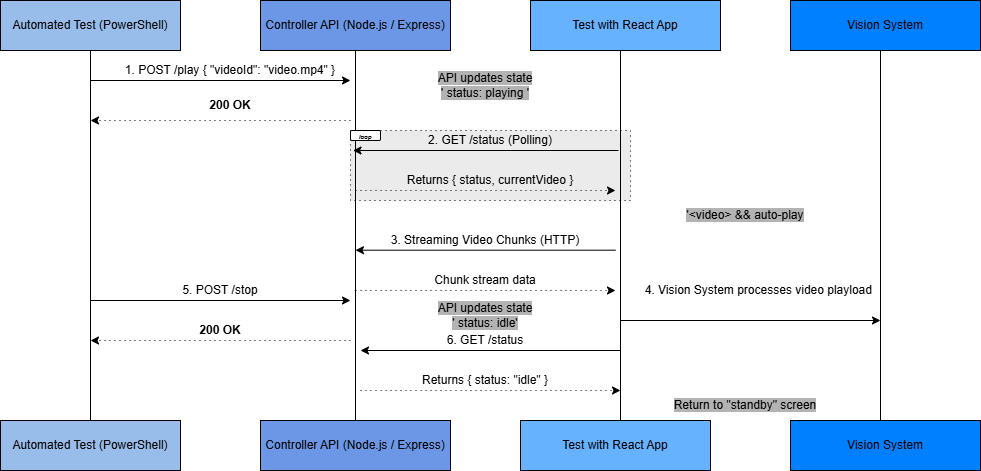

The diagram above was exported from draw.io. Its source (the exported page's mxGraphModel, read from the mxfile embedded in the PNG):
<mxGraphModel dx="333" dy="746" grid="1" gridSize="10" guides="1" tooltips="1" connect="1" arrows="1" fold="1" page="1" pageScale="1" pageWidth="850" pageHeight="1100" math="0" shadow="0">
  <root>
    <mxCell id="0" />
    <mxCell id="1" parent="0" />
    <mxCell id="PB1Ne3HBjJSCKdXZPc4e-48" parent="1" style="rounded=0;whiteSpace=wrap;html=1;dashed=1;dashPattern=1 4;fillColor=#EBEBEB;" value="" vertex="1">
      <mxGeometry height="70" width="280" x="1250" y="390" as="geometry" />
    </mxCell>
    <mxCell id="PB1Ne3HBjJSCKdXZPc4e-3" parent="1" style="rounded=0;whiteSpace=wrap;html=1;fillColor=#98BDEB;" value="Automated Test (PowerShell)" vertex="1">
      <mxGeometry height="50" width="180" x="900" y="260" as="geometry" />
    </mxCell>
    <mxCell id="PB1Ne3HBjJSCKdXZPc4e-4" parent="1" style="rounded=0;whiteSpace=wrap;html=1;fillColor=#6C97E6;" value="Controller API (Node.js / Express)" vertex="1">
      <mxGeometry height="50" width="190" x="1160" y="260" as="geometry" />
    </mxCell>
    <mxCell id="PB1Ne3HBjJSCKdXZPc4e-5" parent="1" style="rounded=0;whiteSpace=wrap;html=1;fillColor=#66B2FF;" value="Test with React App&lt;span style=&quot;text-wrap-mode: nowrap; color: rgba(0, 0, 0, 0); font-family: monospace; font-size: 0px; text-align: start;&quot;&gt;%3CmxGraphModel%3E%3Croot%3E%3CmxCell%20id%3D%220%22%2F%3E%3CmxCell%20id%3D%221%22%20parent%3D%220%22%2F%3E%3CmxCell%20id%3D%222%22%20parent%3D%221%22%20style%3D%22rounded%3D0%3BwhiteSpace%3Dwrap%3Bhtml%3D1%3B%22%20value%3D%22Controller%20API%20(Node.js%20%2F%20Express)%22%20vertex%3D%221%22%3E%3CmxGeometry%20height%3D%2250%22%20width%3D%22190%22%20x%3D%221160%22%20y%3D%22260%22%20as%3D%22geometry%22%2F%3E%3C%2FmxCell%3E%3C%2Froot%3E%3C%2FmxGraphModel%3E&lt;/span&gt;&lt;span style=&quot;text-wrap-mode: nowrap; color: rgba(0, 0, 0, 0); font-family: monospace; font-size: 0px; text-align: start;&quot;&gt;%3CmxGraphModel%3E%3Croot%3E%3CmxCell%20id%3D%220%22%2F%3E%3CmxCell%20id%3D%221%22%20parent%3D%220%22%2F%3E%3CmxCell%20id%3D%222%22%20parent%3D%221%22%20style%3D%22rounded%3D0%3BwhiteSpace%3Dwrap%3Bhtml%3D1%3B%22%20value%3D%22Controller%20API%20(Node.js%20%2F%20Express)%22%20vertex%3D%221%22%3E%3CmxGeometry%20height%3D%2250%22%20width%3D%22190%22%20x%3D%221160%22%20y%3D%22260%22%20as%3D%22geometry%22%2F%3E%3C%2FmxCell%3E%3C%2Froot%3E%3C%2FmxGraphModel%3E&lt;/span&gt;" vertex="1">
      <mxGeometry height="50" width="190" x="1430" y="260" as="geometry" />
    </mxCell>
    <mxCell id="PB1Ne3HBjJSCKdXZPc4e-7" parent="1" style="rounded=0;whiteSpace=wrap;html=1;fillColor=#007FFF;" value="Vision System" vertex="1">
      <mxGeometry height="50" width="190" x="1690" y="260" as="geometry" />
    </mxCell>
    <mxCell id="PB1Ne3HBjJSCKdXZPc4e-8" parent="1" style="rounded=0;whiteSpace=wrap;html=1;fillColor=#98BDEB;" value="Automated Test (PowerShell)" vertex="1">
      <mxGeometry height="50" width="180" x="900" y="680" as="geometry" />
    </mxCell>
    <mxCell id="PB1Ne3HBjJSCKdXZPc4e-9" parent="1" style="rounded=0;whiteSpace=wrap;html=1;fillColor=#6C97E6;" value="Controller API (Node.js / Express)" vertex="1">
      <mxGeometry height="50" width="190" x="1160" y="680" as="geometry" />
    </mxCell>
    <mxCell id="PB1Ne3HBjJSCKdXZPc4e-10" parent="1" style="rounded=0;whiteSpace=wrap;html=1;fillColor=#66B2FF;" value="Test with React App&lt;span style=&quot;text-wrap-mode: nowrap; color: rgba(0, 0, 0, 0); font-family: monospace; font-size: 0px; text-align: start;&quot;&gt;%3CmxGraphModel%3E%3Croot%3E%3CmxCell%20id%3D%220%22%2F%3E%3CmxCell%20id%3D%221%22%20parent%3D%220%22%2F%3E%3CmxCell%20id%3D%222%22%20parent%3D%221%22%20style%3D%22rounded%3D0%3BwhiteSpace%3Dwrap%3Bhtml%3D1%3B%22%20value%3D%22Controller%20API%20(Node.js%20%2F%20Express)%22%20vertex%3D%221%22%3E%3CmxGeometry%20height%3D%2250%22%20width%3D%22190%22%20x%3D%221160%22%20y%3D%22260%22%20as%3D%22geometry%22%2F%3E%3C%2FmxCell%3E%3C%2Froot%3E%3C%2FmxGraphModel%3E&lt;/span&gt;&lt;span style=&quot;text-wrap-mode: nowrap; color: rgba(0, 0, 0, 0); font-family: monospace; font-size: 0px; text-align: start;&quot;&gt;%3CmxGraphModel%3E%3Croot%3E%3CmxCell%20id%3D%220%22%2F%3E%3CmxCell%20id%3D%221%22%20parent%3D%220%22%2F%3E%3CmxCell%20id%3D%222%22%20parent%3D%221%22%20style%3D%22rounded%3D0%3BwhiteSpace%3Dwrap%3Bhtml%3D1%3B%22%20value%3D%22Controller%20API%20(Node.js%20%2F%20Express)%22%20vertex%3D%221%22%3E%3CmxGeometry%20height%3D%2250%22%20width%3D%22190%22%20x%3D%221160%22%20y%3D%22260%22%20as%3D%22geometry%22%2F%3E%3C%2FmxCell%3E%3C%2Froot%3E%3C%2FmxGraphModel%3E&lt;/span&gt;" vertex="1">
      <mxGeometry height="50" width="190" x="1420" y="680" as="geometry" />
    </mxCell>
    <mxCell id="PB1Ne3HBjJSCKdXZPc4e-11" parent="1" style="rounded=0;whiteSpace=wrap;html=1;fillColor=#007FFF;" value="Vision System" vertex="1">
      <mxGeometry height="50" width="190" x="1690" y="680" as="geometry" />
    </mxCell>
    <mxCell id="PB1Ne3HBjJSCKdXZPc4e-12" edge="1" parent="1" source="PB1Ne3HBjJSCKdXZPc4e-8" style="endArrow=none;html=1;rounded=0;entryX=0.5;entryY=1;entryDx=0;entryDy=0;" target="PB1Ne3HBjJSCKdXZPc4e-3" value="">
      <mxGeometry height="50" relative="1" width="50" as="geometry">
        <mxPoint x="960" y="540" as="sourcePoint" />
        <mxPoint x="1010" y="490" as="targetPoint" />
      </mxGeometry>
    </mxCell>
    <mxCell id="PB1Ne3HBjJSCKdXZPc4e-13" edge="1" parent="1" source="PB1Ne3HBjJSCKdXZPc4e-9" style="endArrow=none;html=1;rounded=0;entryX=0.5;entryY=1;entryDx=0;entryDy=0;exitX=0.5;exitY=0;exitDx=0;exitDy=0;" target="PB1Ne3HBjJSCKdXZPc4e-4" value="">
      <mxGeometry height="50" relative="1" width="50" as="geometry">
        <mxPoint x="1200" y="940" as="sourcePoint" />
        <mxPoint x="1200" y="570" as="targetPoint" />
      </mxGeometry>
    </mxCell>
    <mxCell id="PB1Ne3HBjJSCKdXZPc4e-14" edge="1" parent="1" style="endArrow=none;html=1;rounded=0;entryX=0.5;entryY=1;entryDx=0;entryDy=0;" value="">
      <mxGeometry height="50" relative="1" width="50" as="geometry">
        <mxPoint x="1520" y="680" as="sourcePoint" />
        <mxPoint x="1520" y="310" as="targetPoint" />
      </mxGeometry>
    </mxCell>
    <mxCell id="PB1Ne3HBjJSCKdXZPc4e-15" edge="1" parent="1" style="endArrow=none;html=1;rounded=0;entryX=0.5;entryY=1;entryDx=0;entryDy=0;exitX=0.5;exitY=0;exitDx=0;exitDy=0;" value="">
      <mxGeometry height="50" relative="1" width="50" as="geometry">
        <mxPoint x="1780" y="680" as="sourcePoint" />
        <mxPoint x="1780" y="310" as="targetPoint" />
      </mxGeometry>
    </mxCell>
    <mxCell id="PB1Ne3HBjJSCKdXZPc4e-16" edge="1" parent="1" style="endArrow=classic;html=1;rounded=0;" value="">
      <mxGeometry height="50" relative="1" width="50" as="geometry">
        <mxPoint x="990" y="340" as="sourcePoint" />
        <mxPoint x="1250" y="340" as="targetPoint" />
      </mxGeometry>
    </mxCell>
    <mxCell id="PB1Ne3HBjJSCKdXZPc4e-17" parent="1" style="text;html=1;whiteSpace=wrap;strokeColor=none;fillColor=none;align=center;verticalAlign=middle;rounded=0;" value="1. POST /play { &quot;videoId&quot;: &quot;video.mp4&quot; }" vertex="1">
      <mxGeometry height="20" width="220" x="1020" y="320" as="geometry" />
    </mxCell>
    <mxCell id="PB1Ne3HBjJSCKdXZPc4e-19" parent="1" style="text;html=1;whiteSpace=wrap;strokeColor=none;fillColor=none;align=center;verticalAlign=middle;rounded=0;" value="&lt;span style=&quot;background-color: rgb(179, 179, 179);&quot;&gt;API updates state&lt;/span&gt;&lt;div&gt;&lt;span style=&quot;background-color: rgb(179, 179, 179);&quot;&gt;' status: playing '&lt;/span&gt;&lt;/div&gt;" vertex="1">
      <mxGeometry height="30" width="120" x="1325" y="330" as="geometry" />
    </mxCell>
    <mxCell id="PB1Ne3HBjJSCKdXZPc4e-21" edge="1" parent="1" style="endArrow=classic;html=1;rounded=0;dashed=1;dashPattern=1 4;" value="">
      <mxGeometry height="50" relative="1" width="50" as="geometry">
        <mxPoint x="1250" y="380" as="sourcePoint" />
        <mxPoint x="990" y="380" as="targetPoint" />
      </mxGeometry>
    </mxCell>
    <mxCell id="PB1Ne3HBjJSCKdXZPc4e-22" parent="1" style="text;html=1;whiteSpace=wrap;strokeColor=none;fillColor=none;align=center;verticalAlign=middle;rounded=0;" value="&lt;b&gt;200 OK&lt;/b&gt;" vertex="1">
      <mxGeometry height="20" width="220" x="1020" y="355" as="geometry" />
    </mxCell>
    <mxCell id="PB1Ne3HBjJSCKdXZPc4e-23" parent="1" style="text;html=1;whiteSpace=wrap;strokeColor=none;fillColor=none;align=center;verticalAlign=middle;rounded=0;" value="5. POST /stop" vertex="1">
      <mxGeometry height="20" width="220" x="1010" y="540" as="geometry" />
    </mxCell>
    <mxCell id="PB1Ne3HBjJSCKdXZPc4e-24" edge="1" parent="1" style="endArrow=classic;html=1;rounded=0;" value="">
      <mxGeometry height="50" relative="1" width="50" as="geometry">
        <mxPoint x="990" y="560" as="sourcePoint" />
        <mxPoint x="1250" y="560" as="targetPoint" />
      </mxGeometry>
    </mxCell>
    <mxCell id="PB1Ne3HBjJSCKdXZPc4e-26" edge="1" parent="1" style="endArrow=classic;html=1;rounded=0;dashed=1;dashPattern=1 4;" value="">
      <mxGeometry height="50" relative="1" width="50" as="geometry">
        <mxPoint x="1250" y="600" as="sourcePoint" />
        <mxPoint x="990" y="600" as="targetPoint" />
      </mxGeometry>
    </mxCell>
    <mxCell id="PB1Ne3HBjJSCKdXZPc4e-28" edge="1" parent="1" style="endArrow=classic;html=1;rounded=0;dashed=1;dashPattern=1 4;" value="">
      <mxGeometry height="50" relative="1" width="50" as="geometry">
        <mxPoint x="1260" y="650" as="sourcePoint" />
        <mxPoint x="1520" y="650" as="targetPoint" />
      </mxGeometry>
    </mxCell>
    <mxCell id="PB1Ne3HBjJSCKdXZPc4e-27" parent="1" style="text;html=1;whiteSpace=wrap;strokeColor=none;fillColor=none;align=center;verticalAlign=middle;rounded=0;" value="&lt;b&gt;200 OK&lt;/b&gt;" vertex="1">
      <mxGeometry height="20" width="220" x="1010" y="580" as="geometry" />
    </mxCell>
    <mxCell id="PB1Ne3HBjJSCKdXZPc4e-29" edge="1" parent="1" style="endArrow=classic;html=1;rounded=0;" value="">
      <mxGeometry height="50" relative="1" width="50" as="geometry">
        <mxPoint x="1520" y="610" as="sourcePoint" />
        <mxPoint x="1260" y="610" as="targetPoint" />
      </mxGeometry>
    </mxCell>
    <mxCell id="PB1Ne3HBjJSCKdXZPc4e-30" parent="1" style="text;html=1;whiteSpace=wrap;strokeColor=none;fillColor=none;align=center;verticalAlign=middle;rounded=0;" value="6. GET /status" vertex="1">
      <mxGeometry height="20" width="220" x="1275" y="590" as="geometry" />
    </mxCell>
    <mxCell id="PB1Ne3HBjJSCKdXZPc4e-33" parent="1" style="text;html=1;whiteSpace=wrap;strokeColor=none;fillColor=none;align=center;verticalAlign=middle;rounded=0;" value="Returns { status: &quot;idle&quot; }" vertex="1">
      <mxGeometry height="20" width="220" x="1275" y="630" as="geometry" />
    </mxCell>
    <mxCell id="PB1Ne3HBjJSCKdXZPc4e-34" parent="1" style="text;html=1;whiteSpace=wrap;strokeColor=none;fillColor=none;align=center;verticalAlign=middle;rounded=0;" value="3. Streaming Video Chunks (HTTP)" vertex="1">
      <mxGeometry height="20" width="220" x="1275" y="490" as="geometry" />
    </mxCell>
    <mxCell id="PB1Ne3HBjJSCKdXZPc4e-35" edge="1" parent="1" style="endArrow=classic;html=1;rounded=0;" value="">
      <mxGeometry height="50" relative="1" width="50" as="geometry">
        <mxPoint x="1515" y="509.69" as="sourcePoint" />
        <mxPoint x="1255" y="509.69" as="targetPoint" />
      </mxGeometry>
    </mxCell>
    <mxCell id="PB1Ne3HBjJSCKdXZPc4e-36" parent="1" style="text;html=1;whiteSpace=wrap;strokeColor=none;fillColor=none;align=center;verticalAlign=middle;rounded=0;" value="Chunk stream data" vertex="1">
      <mxGeometry height="20" width="220" x="1275" y="530" as="geometry" />
    </mxCell>
    <mxCell id="PB1Ne3HBjJSCKdXZPc4e-37" edge="1" parent="1" style="endArrow=classic;html=1;rounded=0;dashed=1;dashPattern=1 4;" value="">
      <mxGeometry height="50" relative="1" width="50" as="geometry">
        <mxPoint x="1255" y="550" as="sourcePoint" />
        <mxPoint x="1515" y="550" as="targetPoint" />
      </mxGeometry>
    </mxCell>
    <mxCell id="PB1Ne3HBjJSCKdXZPc4e-38" parent="1" style="text;html=1;whiteSpace=wrap;strokeColor=none;fillColor=none;align=center;verticalAlign=middle;rounded=0;" value="&lt;span style=&quot;background-color: rgb(179, 179, 179);&quot;&gt;API updates state&lt;/span&gt;&lt;div&gt;&lt;span style=&quot;background-color: rgb(179, 179, 179);&quot;&gt;' status: idle'&lt;/span&gt;&lt;/div&gt;" vertex="1">
      <mxGeometry height="30" width="120" x="1325" y="560" as="geometry" />
    </mxCell>
    <mxCell id="PB1Ne3HBjJSCKdXZPc4e-39" parent="1" style="text;html=1;whiteSpace=wrap;strokeColor=none;fillColor=none;align=center;verticalAlign=middle;rounded=0;" value="&lt;span style=&quot;background-color: rgb(179, 179, 179);&quot;&gt;'&amp;lt;video&amp;gt; &amp;amp;&amp;amp; auto-play&lt;/span&gt;" vertex="1">
      <mxGeometry height="30" width="120" x="1585" y="460" as="geometry" />
    </mxCell>
    <mxCell id="PB1Ne3HBjJSCKdXZPc4e-40" edge="1" parent="1" style="endArrow=classic;html=1;rounded=0;" value="">
      <mxGeometry height="50" relative="1" width="50" as="geometry">
        <mxPoint x="1520" y="580" as="sourcePoint" />
        <mxPoint x="1780" y="580" as="targetPoint" />
      </mxGeometry>
    </mxCell>
    <mxCell id="PB1Ne3HBjJSCKdXZPc4e-41" parent="1" style="text;html=1;whiteSpace=wrap;strokeColor=none;fillColor=none;align=center;verticalAlign=middle;rounded=0;" value="4. Vision System processes video playload&amp;nbsp;" vertex="1">
      <mxGeometry height="20" width="240" x="1540" y="540" as="geometry" />
    </mxCell>
    <mxCell id="PB1Ne3HBjJSCKdXZPc4e-42" parent="1" style="text;html=1;whiteSpace=wrap;strokeColor=none;fillColor=none;align=center;verticalAlign=middle;rounded=0;" value="&lt;span style=&quot;background-color: rgb(179, 179, 179);&quot;&gt;Return to &quot;standby&quot; screen&lt;/span&gt;" vertex="1">
      <mxGeometry height="30" width="150" x="1570" y="650" as="geometry" />
    </mxCell>
    <mxCell id="PB1Ne3HBjJSCKdXZPc4e-43" edge="1" parent="1" style="endArrow=classic;html=1;rounded=0;" value="">
      <mxGeometry height="50" relative="1" width="50" as="geometry">
        <mxPoint x="1518" y="410" as="sourcePoint" />
        <mxPoint x="1252.5" y="410" as="targetPoint" />
      </mxGeometry>
    </mxCell>
    <mxCell id="PB1Ne3HBjJSCKdXZPc4e-44" edge="1" parent="1" style="endArrow=classic;html=1;rounded=0;dashed=1;dashPattern=1 4;" value="">
      <mxGeometry height="50" relative="1" width="50" as="geometry">
        <mxPoint x="1255" y="450" as="sourcePoint" />
        <mxPoint x="1515" y="450" as="targetPoint" />
      </mxGeometry>
    </mxCell>
    <mxCell id="PB1Ne3HBjJSCKdXZPc4e-46" parent="1" style="text;html=1;whiteSpace=wrap;strokeColor=none;fillColor=none;align=center;verticalAlign=middle;rounded=0;" value="Returns { status, currentVideo }" vertex="1">
      <mxGeometry height="20" width="220" x="1280" y="430" as="geometry" />
    </mxCell>
    <mxCell id="PB1Ne3HBjJSCKdXZPc4e-47" parent="1" style="text;html=1;whiteSpace=wrap;strokeColor=none;fillColor=none;align=center;verticalAlign=middle;rounded=0;" value="2. GET /status (Polling)" vertex="1">
      <mxGeometry height="20" width="220" x="1280" y="390" as="geometry" />
    </mxCell>
    <mxCell id="PB1Ne3HBjJSCKdXZPc4e-50" parent="1" style="rounded=1;whiteSpace=wrap;html=1;" value="" vertex="1">
      <mxGeometry height="10" width="30" x="1250" y="390" as="geometry" />
    </mxCell>
    <mxCell id="PB1Ne3HBjJSCKdXZPc4e-52" parent="1" style="text;html=1;whiteSpace=wrap;strokeColor=none;fillColor=none;align=center;verticalAlign=middle;rounded=0;" value="&lt;span style=&quot;font-size: 6px;&quot;&gt;&lt;b&gt;&lt;i&gt;loop&lt;/i&gt;&lt;/b&gt;&lt;/span&gt;" vertex="1">
      <mxGeometry height="20" width="10" x="1260" y="385" as="geometry" />
    </mxCell>
  </root>
</mxGraphModel>